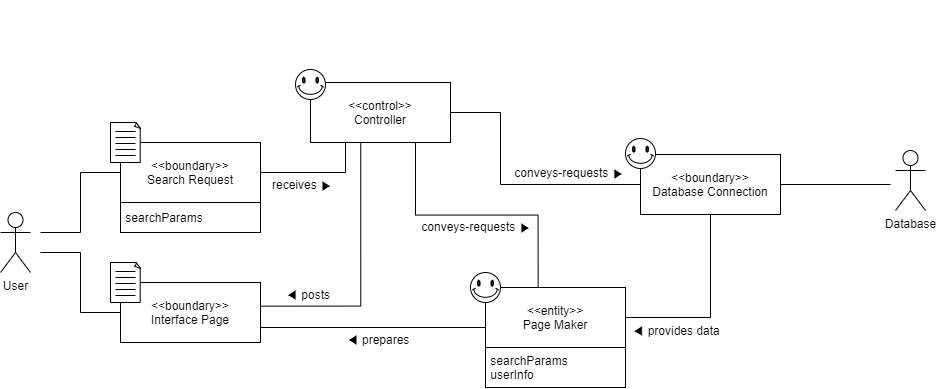

The diagram above was exported from draw.io. Its source (the exported page's mxGraphModel, read from the mxfile embedded in the PNG):
<mxGraphModel dx="1483" dy="783" grid="1" gridSize="10" guides="1" tooltips="1" connect="1" arrows="1" fold="1" page="1" pageScale="1" pageWidth="827" pageHeight="1169" math="0" shadow="0">
  <root>
    <mxCell id="0" />
    <mxCell id="1" parent="0" />
    <mxCell id="AKcmCEQ-o_lB5L9ZBWyG-1" value="Database" style="shape=umlActor;verticalLabelPosition=bottom;verticalAlign=top;html=1;outlineConnect=0;" vertex="1" parent="1">
      <mxGeometry x="985" y="328" width="30" height="60" as="geometry" />
    </mxCell>
    <mxCell id="AKcmCEQ-o_lB5L9ZBWyG-2" style="edgeStyle=orthogonalEdgeStyle;rounded=0;orthogonalLoop=1;jettySize=auto;html=1;exitX=0.359;exitY=0.985;exitDx=0;exitDy=0;entryX=1.003;entryY=0.394;entryDx=0;entryDy=0;entryPerimeter=0;startArrow=none;startFill=0;endArrow=none;endFill=0;exitPerimeter=0;" edge="1" parent="1" source="AKcmCEQ-o_lB5L9ZBWyG-49" target="AKcmCEQ-o_lB5L9ZBWyG-40">
      <mxGeometry relative="1" as="geometry">
        <Array as="points">
          <mxPoint x="450" y="484" />
        </Array>
      </mxGeometry>
    </mxCell>
    <mxCell id="AKcmCEQ-o_lB5L9ZBWyG-3" style="edgeStyle=orthogonalEdgeStyle;rounded=0;orthogonalLoop=1;jettySize=auto;html=1;exitX=0.5;exitY=1;exitDx=0;exitDy=0;exitPerimeter=0;" edge="1" parent="1">
      <mxGeometry relative="1" as="geometry">
        <mxPoint x="135" y="185" as="sourcePoint" />
        <mxPoint x="135" y="185" as="targetPoint" />
      </mxGeometry>
    </mxCell>
    <mxCell id="AKcmCEQ-o_lB5L9ZBWyG-4" style="edgeStyle=orthogonalEdgeStyle;rounded=0;orthogonalLoop=1;jettySize=auto;html=1;exitX=0.5;exitY=1;exitDx=0;exitDy=0;exitPerimeter=0;" edge="1" parent="1">
      <mxGeometry relative="1" as="geometry">
        <mxPoint x="135" y="185" as="sourcePoint" />
        <mxPoint x="135" y="185" as="targetPoint" />
      </mxGeometry>
    </mxCell>
    <mxCell id="AKcmCEQ-o_lB5L9ZBWyG-6" style="edgeStyle=orthogonalEdgeStyle;rounded=0;orthogonalLoop=1;jettySize=auto;html=1;exitX=0;exitY=0.5;exitDx=0;exitDy=0;startArrow=none;startFill=0;endArrow=none;endFill=0;" edge="1" parent="1" source="AKcmCEQ-o_lB5L9ZBWyG-40">
      <mxGeometry relative="1" as="geometry">
        <mxPoint x="130" y="430" as="targetPoint" />
        <Array as="points">
          <mxPoint x="170" y="490" />
          <mxPoint x="170" y="430" />
        </Array>
      </mxGeometry>
    </mxCell>
    <object label="User" id="AKcmCEQ-o_lB5L9ZBWyG-7">
      <mxCell style="shape=umlActor;verticalLabelPosition=bottom;verticalAlign=top;html=1;outlineConnect=0;" vertex="1" parent="1">
        <mxGeometry x="90" y="390" width="30" height="60" as="geometry" />
      </mxCell>
    </object>
    <mxCell id="AKcmCEQ-o_lB5L9ZBWyG-19" style="edgeStyle=orthogonalEdgeStyle;rounded=0;orthogonalLoop=1;jettySize=auto;html=1;exitX=1;exitY=0.5;exitDx=0;exitDy=0;entryX=0.25;entryY=1;entryDx=0;entryDy=0;startArrow=none;startFill=0;endArrow=none;endFill=0;" edge="1" parent="1" source="AKcmCEQ-o_lB5L9ZBWyG-30" target="AKcmCEQ-o_lB5L9ZBWyG-49">
      <mxGeometry relative="1" as="geometry" />
    </mxCell>
    <mxCell id="AKcmCEQ-o_lB5L9ZBWyG-20" style="edgeStyle=orthogonalEdgeStyle;rounded=0;orthogonalLoop=1;jettySize=auto;html=1;exitX=0;exitY=0.5;exitDx=0;exitDy=0;startArrow=none;startFill=0;endArrow=none;endFill=0;" edge="1" parent="1" source="AKcmCEQ-o_lB5L9ZBWyG-30">
      <mxGeometry relative="1" as="geometry">
        <mxPoint x="130" y="410" as="targetPoint" />
        <Array as="points">
          <mxPoint x="170" y="350" />
          <mxPoint x="170" y="410" />
        </Array>
      </mxGeometry>
    </mxCell>
    <mxCell id="AKcmCEQ-o_lB5L9ZBWyG-21" value="conveys-requests ▶" style="text;html=1;strokeColor=none;fillColor=none;align=center;verticalAlign=middle;whiteSpace=wrap;rounded=0;rotation=0;" vertex="1" parent="1">
      <mxGeometry x="501" y="394" width="130" height="20" as="geometry" />
    </mxCell>
    <mxCell id="AKcmCEQ-o_lB5L9ZBWyG-22" value="◀ prepares" style="text;html=1;strokeColor=none;fillColor=none;align=center;verticalAlign=middle;whiteSpace=wrap;rounded=0;" vertex="1" parent="1">
      <mxGeometry x="435" y="507" width="66" height="20" as="geometry" />
    </mxCell>
    <mxCell id="AKcmCEQ-o_lB5L9ZBWyG-23" value="receives ▶" style="text;html=1;strokeColor=none;fillColor=none;align=center;verticalAlign=middle;whiteSpace=wrap;rounded=0;" vertex="1" parent="1">
      <mxGeometry x="359" y="352" width="66" height="20" as="geometry" />
    </mxCell>
    <mxCell id="AKcmCEQ-o_lB5L9ZBWyG-24" value="conveys-requests ▶" style="text;html=1;strokeColor=none;fillColor=none;align=center;verticalAlign=middle;whiteSpace=wrap;rounded=0;rotation=0;" vertex="1" parent="1">
      <mxGeometry x="594" y="340" width="130" height="20" as="geometry" />
    </mxCell>
    <mxCell id="AKcmCEQ-o_lB5L9ZBWyG-27" value="◀ posts" style="text;html=1;strokeColor=none;fillColor=none;align=center;verticalAlign=middle;whiteSpace=wrap;rounded=0;" vertex="1" parent="1">
      <mxGeometry x="365" y="462" width="66" height="20" as="geometry" />
    </mxCell>
    <mxCell id="AKcmCEQ-o_lB5L9ZBWyG-28" value="" style="group" vertex="1" connectable="0" parent="1">
      <mxGeometry x="200" y="300" width="150" height="110" as="geometry" />
    </mxCell>
    <mxCell id="AKcmCEQ-o_lB5L9ZBWyG-29" value="" style="group" vertex="1" connectable="0" parent="AKcmCEQ-o_lB5L9ZBWyG-28">
      <mxGeometry x="10" y="20" width="140" height="90" as="geometry" />
    </mxCell>
    <mxCell id="AKcmCEQ-o_lB5L9ZBWyG-30" value="&amp;lt;&amp;lt;boundary&amp;gt;&amp;gt;&lt;br&gt;Search Request" style="rounded=0;whiteSpace=wrap;html=1;" vertex="1" parent="AKcmCEQ-o_lB5L9ZBWyG-29">
      <mxGeometry width="140" height="60" as="geometry" />
    </mxCell>
    <mxCell id="AKcmCEQ-o_lB5L9ZBWyG-31" value="&amp;nbsp;searchParams" style="rounded=0;whiteSpace=wrap;html=1;align=left;" vertex="1" parent="AKcmCEQ-o_lB5L9ZBWyG-29">
      <mxGeometry y="60" width="140" height="30" as="geometry" />
    </mxCell>
    <mxCell id="AKcmCEQ-o_lB5L9ZBWyG-32" value="" style="group" vertex="1" connectable="0" parent="AKcmCEQ-o_lB5L9ZBWyG-28">
      <mxGeometry width="30" height="40" as="geometry" />
    </mxCell>
    <mxCell id="AKcmCEQ-o_lB5L9ZBWyG-33" value="" style="whiteSpace=wrap;html=1;shape=mxgraph.basic.document" vertex="1" parent="AKcmCEQ-o_lB5L9ZBWyG-32">
      <mxGeometry width="30" height="40" as="geometry" />
    </mxCell>
    <mxCell id="AKcmCEQ-o_lB5L9ZBWyG-34" value="" style="endArrow=none;html=1;" edge="1" parent="AKcmCEQ-o_lB5L9ZBWyG-32">
      <mxGeometry width="50" height="50" relative="1" as="geometry">
        <mxPoint x="5" y="9" as="sourcePoint" />
        <mxPoint x="25" y="9" as="targetPoint" />
      </mxGeometry>
    </mxCell>
    <mxCell id="AKcmCEQ-o_lB5L9ZBWyG-35" value="" style="endArrow=none;html=1;" edge="1" parent="AKcmCEQ-o_lB5L9ZBWyG-32">
      <mxGeometry width="50" height="50" relative="1" as="geometry">
        <mxPoint x="5" y="15" as="sourcePoint" />
        <mxPoint x="25" y="15" as="targetPoint" />
      </mxGeometry>
    </mxCell>
    <mxCell id="AKcmCEQ-o_lB5L9ZBWyG-36" value="" style="endArrow=none;html=1;" edge="1" parent="AKcmCEQ-o_lB5L9ZBWyG-32">
      <mxGeometry width="50" height="50" relative="1" as="geometry">
        <mxPoint x="5" y="21" as="sourcePoint" />
        <mxPoint x="25" y="21" as="targetPoint" />
      </mxGeometry>
    </mxCell>
    <mxCell id="AKcmCEQ-o_lB5L9ZBWyG-37" value="" style="endArrow=none;html=1;" edge="1" parent="AKcmCEQ-o_lB5L9ZBWyG-32">
      <mxGeometry width="50" height="50" relative="1" as="geometry">
        <mxPoint x="5" y="27" as="sourcePoint" />
        <mxPoint x="25" y="27" as="targetPoint" />
      </mxGeometry>
    </mxCell>
    <mxCell id="AKcmCEQ-o_lB5L9ZBWyG-38" value="" style="endArrow=none;html=1;" edge="1" parent="AKcmCEQ-o_lB5L9ZBWyG-32">
      <mxGeometry width="50" height="50" relative="1" as="geometry">
        <mxPoint x="5" y="33" as="sourcePoint" />
        <mxPoint x="25" y="33" as="targetPoint" />
      </mxGeometry>
    </mxCell>
    <mxCell id="AKcmCEQ-o_lB5L9ZBWyG-39" value="" style="group" vertex="1" connectable="0" parent="1">
      <mxGeometry x="200" y="440" width="150" height="80" as="geometry" />
    </mxCell>
    <mxCell id="AKcmCEQ-o_lB5L9ZBWyG-40" value="&amp;lt;&amp;lt;boundary&amp;gt;&amp;gt;&lt;br&gt;Interface Page" style="rounded=0;whiteSpace=wrap;html=1;" vertex="1" parent="AKcmCEQ-o_lB5L9ZBWyG-39">
      <mxGeometry x="10" y="20" width="140" height="60" as="geometry" />
    </mxCell>
    <mxCell id="AKcmCEQ-o_lB5L9ZBWyG-41" value="" style="group" vertex="1" connectable="0" parent="AKcmCEQ-o_lB5L9ZBWyG-39">
      <mxGeometry width="30" height="40" as="geometry" />
    </mxCell>
    <mxCell id="AKcmCEQ-o_lB5L9ZBWyG-42" value="" style="whiteSpace=wrap;html=1;shape=mxgraph.basic.document" vertex="1" parent="AKcmCEQ-o_lB5L9ZBWyG-41">
      <mxGeometry width="30" height="40" as="geometry" />
    </mxCell>
    <mxCell id="AKcmCEQ-o_lB5L9ZBWyG-43" value="" style="endArrow=none;html=1;" edge="1" parent="AKcmCEQ-o_lB5L9ZBWyG-41">
      <mxGeometry width="50" height="50" relative="1" as="geometry">
        <mxPoint x="5" y="9" as="sourcePoint" />
        <mxPoint x="25" y="9" as="targetPoint" />
      </mxGeometry>
    </mxCell>
    <mxCell id="AKcmCEQ-o_lB5L9ZBWyG-44" value="" style="endArrow=none;html=1;" edge="1" parent="AKcmCEQ-o_lB5L9ZBWyG-41">
      <mxGeometry width="50" height="50" relative="1" as="geometry">
        <mxPoint x="5" y="15" as="sourcePoint" />
        <mxPoint x="25" y="15" as="targetPoint" />
      </mxGeometry>
    </mxCell>
    <mxCell id="AKcmCEQ-o_lB5L9ZBWyG-45" value="" style="endArrow=none;html=1;" edge="1" parent="AKcmCEQ-o_lB5L9ZBWyG-41">
      <mxGeometry width="50" height="50" relative="1" as="geometry">
        <mxPoint x="5" y="21" as="sourcePoint" />
        <mxPoint x="25" y="21" as="targetPoint" />
      </mxGeometry>
    </mxCell>
    <mxCell id="AKcmCEQ-o_lB5L9ZBWyG-46" value="" style="endArrow=none;html=1;" edge="1" parent="AKcmCEQ-o_lB5L9ZBWyG-41">
      <mxGeometry width="50" height="50" relative="1" as="geometry">
        <mxPoint x="5" y="27" as="sourcePoint" />
        <mxPoint x="25" y="27" as="targetPoint" />
      </mxGeometry>
    </mxCell>
    <mxCell id="AKcmCEQ-o_lB5L9ZBWyG-47" value="" style="endArrow=none;html=1;" edge="1" parent="AKcmCEQ-o_lB5L9ZBWyG-41">
      <mxGeometry width="50" height="50" relative="1" as="geometry">
        <mxPoint x="5" y="33" as="sourcePoint" />
        <mxPoint x="25" y="33" as="targetPoint" />
      </mxGeometry>
    </mxCell>
    <mxCell id="AKcmCEQ-o_lB5L9ZBWyG-48" value="" style="group" vertex="1" connectable="0" parent="1">
      <mxGeometry x="385" y="247" width="155" height="73" as="geometry" />
    </mxCell>
    <mxCell id="AKcmCEQ-o_lB5L9ZBWyG-49" value="&amp;lt;&amp;lt;control&amp;gt;&amp;gt;&lt;br&gt;Controller" style="rounded=0;whiteSpace=wrap;html=1;" vertex="1" parent="AKcmCEQ-o_lB5L9ZBWyG-48">
      <mxGeometry x="15" y="13" width="140" height="60" as="geometry" />
    </mxCell>
    <mxCell id="AKcmCEQ-o_lB5L9ZBWyG-50" value="" style="verticalLabelPosition=bottom;verticalAlign=top;html=1;shape=mxgraph.basic.smiley" vertex="1" parent="AKcmCEQ-o_lB5L9ZBWyG-48">
      <mxGeometry width="30" height="30" as="geometry" />
    </mxCell>
    <mxCell id="AKcmCEQ-o_lB5L9ZBWyG-80" style="edgeStyle=orthogonalEdgeStyle;rounded=0;orthogonalLoop=1;jettySize=auto;html=1;exitX=1;exitY=0.5;exitDx=0;exitDy=0;entryX=0;entryY=0.5;entryDx=0;entryDy=0;endArrow=none;endFill=0;" edge="1" parent="1" source="AKcmCEQ-o_lB5L9ZBWyG-49" target="AKcmCEQ-o_lB5L9ZBWyG-75">
      <mxGeometry relative="1" as="geometry">
        <Array as="points">
          <mxPoint x="590" y="290" />
          <mxPoint x="590" y="362" />
        </Array>
      </mxGeometry>
    </mxCell>
    <mxCell id="AKcmCEQ-o_lB5L9ZBWyG-83" style="edgeStyle=orthogonalEdgeStyle;rounded=0;orthogonalLoop=1;jettySize=auto;html=1;exitX=0.75;exitY=1;exitDx=0;exitDy=0;entryX=0.376;entryY=0;entryDx=0;entryDy=0;entryPerimeter=0;endArrow=none;endFill=0;" edge="1" parent="1" source="AKcmCEQ-o_lB5L9ZBWyG-49" target="AKcmCEQ-o_lB5L9ZBWyG-68">
      <mxGeometry relative="1" as="geometry" />
    </mxCell>
    <mxCell id="AKcmCEQ-o_lB5L9ZBWyG-87" value="◀ provides data" style="text;html=1;strokeColor=none;fillColor=none;align=center;verticalAlign=middle;whiteSpace=wrap;rounded=0;rotation=0;" vertex="1" parent="1">
      <mxGeometry x="701" y="497.5" width="130" height="20" as="geometry" />
    </mxCell>
    <mxCell id="AKcmCEQ-o_lB5L9ZBWyG-91" value="" style="group" vertex="1" connectable="0" parent="1">
      <mxGeometry x="560" y="450" width="155" height="115" as="geometry" />
    </mxCell>
    <mxCell id="AKcmCEQ-o_lB5L9ZBWyG-67" value="" style="group" vertex="1" connectable="0" parent="AKcmCEQ-o_lB5L9ZBWyG-91">
      <mxGeometry width="155" height="75" as="geometry" />
    </mxCell>
    <mxCell id="AKcmCEQ-o_lB5L9ZBWyG-68" value="&amp;lt;&amp;lt;entity&amp;gt;&amp;gt;&lt;br&gt;Page Maker" style="rounded=0;whiteSpace=wrap;html=1;" vertex="1" parent="AKcmCEQ-o_lB5L9ZBWyG-67">
      <mxGeometry x="15" y="15" width="140" height="60" as="geometry" />
    </mxCell>
    <mxCell id="AKcmCEQ-o_lB5L9ZBWyG-69" value="" style="verticalLabelPosition=bottom;verticalAlign=top;html=1;shape=mxgraph.basic.smiley" vertex="1" parent="AKcmCEQ-o_lB5L9ZBWyG-67">
      <mxGeometry width="30" height="30" as="geometry" />
    </mxCell>
    <mxCell id="AKcmCEQ-o_lB5L9ZBWyG-90" value="&amp;nbsp;searchParams&lt;br&gt;&amp;nbsp;userInfo" style="rounded=0;whiteSpace=wrap;html=1;align=left;" vertex="1" parent="AKcmCEQ-o_lB5L9ZBWyG-91">
      <mxGeometry x="15" y="75" width="140" height="40" as="geometry" />
    </mxCell>
    <mxCell id="AKcmCEQ-o_lB5L9ZBWyG-93" value="" style="group" vertex="1" connectable="0" parent="1">
      <mxGeometry x="715" y="316" width="155" height="76" as="geometry" />
    </mxCell>
    <mxCell id="AKcmCEQ-o_lB5L9ZBWyG-75" value="&amp;lt;&amp;lt;boundary&amp;gt;&amp;gt;&lt;br&gt;Database Connection" style="rounded=0;whiteSpace=wrap;html=1;" vertex="1" parent="AKcmCEQ-o_lB5L9ZBWyG-93">
      <mxGeometry x="15" y="16" width="140" height="60" as="geometry" />
    </mxCell>
    <mxCell id="AKcmCEQ-o_lB5L9ZBWyG-89" value="" style="verticalLabelPosition=bottom;verticalAlign=top;html=1;shape=mxgraph.basic.smiley" vertex="1" parent="AKcmCEQ-o_lB5L9ZBWyG-93">
      <mxGeometry width="30" height="30" as="geometry" />
    </mxCell>
    <mxCell id="AKcmCEQ-o_lB5L9ZBWyG-95" style="edgeStyle=orthogonalEdgeStyle;rounded=0;orthogonalLoop=1;jettySize=auto;html=1;exitX=1;exitY=0.75;exitDx=0;exitDy=0;endArrow=none;endFill=0;" edge="1" parent="1" source="AKcmCEQ-o_lB5L9ZBWyG-40">
      <mxGeometry relative="1" as="geometry">
        <mxPoint x="575" y="505" as="targetPoint" />
        <Array as="points">
          <mxPoint x="575" y="505" />
        </Array>
      </mxGeometry>
    </mxCell>
    <mxCell id="AKcmCEQ-o_lB5L9ZBWyG-98" style="edgeStyle=orthogonalEdgeStyle;rounded=0;orthogonalLoop=1;jettySize=auto;html=1;exitX=0.5;exitY=1;exitDx=0;exitDy=0;entryX=1;entryY=0.5;entryDx=0;entryDy=0;endArrow=none;endFill=0;" edge="1" parent="1" source="AKcmCEQ-o_lB5L9ZBWyG-75" target="AKcmCEQ-o_lB5L9ZBWyG-68">
      <mxGeometry relative="1" as="geometry" />
    </mxCell>
    <mxCell id="AKcmCEQ-o_lB5L9ZBWyG-99" style="edgeStyle=orthogonalEdgeStyle;rounded=0;orthogonalLoop=1;jettySize=auto;html=1;exitX=1;exitY=0.5;exitDx=0;exitDy=0;endArrow=none;endFill=0;" edge="1" parent="1" source="AKcmCEQ-o_lB5L9ZBWyG-75">
      <mxGeometry relative="1" as="geometry">
        <mxPoint x="980" y="362" as="targetPoint" />
      </mxGeometry>
    </mxCell>
  </root>
</mxGraphModel>